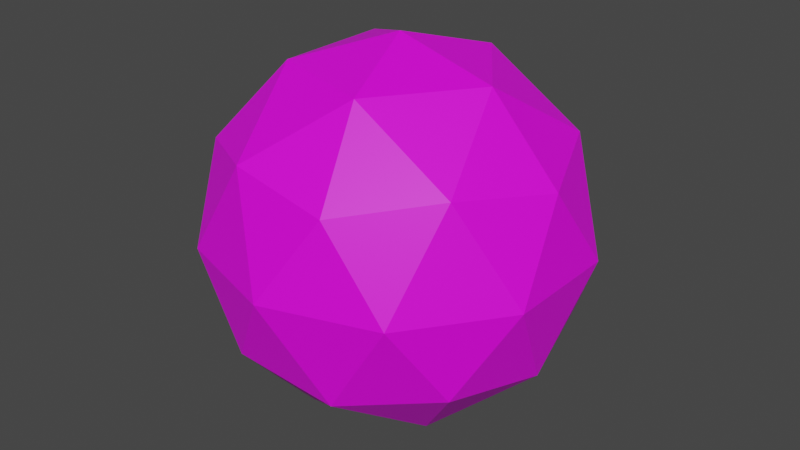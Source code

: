 # Source: ElectricBullet.blend  (saved by Blender 3.5.10; exported with 4.5.12 LTS)
import bpy
from mathutils import Matrix  # noqa: F401  (used for matrix-valued properties, if any)

bpy.ops.wm.read_factory_settings(use_empty=True)
scene = bpy.context.scene
scene.name = 'Scene'

# ---- collections
col_collection = bpy.data.collections.new('Collection'); scene.collection.children.link(col_collection)

# ---- images (referenced by path relative to the original .blend; pixels are not part of the script)
import os
ASSET_DIR = os.environ.get("B2B_ASSET_DIR", "")  # directory of the original .blend (textures are referenced by path, not embedded)
HERE = os.path.dirname(os.path.abspath(__file__))  # packed textures are extracted next to this script under _unpacked/

def load_image(name, relpath, width, height, colorspace="sRGB"):
    """Load a texture the original file referenced (path relative to the .blend, or extracted next to this script)."""
    p = next((c for c in (os.path.join(HERE, relpath), os.path.join(ASSET_DIR, relpath)) if relpath and os.path.exists(c)), "")
    if p:
        img = bpy.data.images.load(p, check_existing=True)
        img.name = name
    else:  # same state as the original file: an image datablock whose file is absent (Cycles renders it pink)
        img = bpy.data.images.new(name, width, height)
        img.source = "FILE"
        img.filepath = "//" + (relpath or name)
    img.colorspace_settings.name = colorspace
    return img
img_dungeons_2_texture_01_a_png = load_image('Dungeons_2_Texture_01_A.png', 'Dungeons_2_Texture_01_A.png', 1024, 1024, 'sRGB')

# ---- materials (node trees are filled in below, after node groups)
mat_material_001 = bpy.data.materials.new('Material.001')
mat_material_001.use_transparent_shadow = False

# ---- material node trees
mat_material_001.use_nodes = True; mat_material_001.node_tree.nodes.clear()
_N = mat_material_001.node_tree.nodes; _L = mat_material_001.node_tree.links
n0 = _N.new('ShaderNodeBsdfPrincipled'); n0.name = 'Principled BSDF'; n0.location = (10, 300)
n0.distribution = 'GGX'
n0.subsurface_method = 'RANDOM_WALK_SKIN'
n0.inputs[3].default_value = 1.45
n0.inputs[27].default_value = (0.0, 0.0, 0.0, 1.0)
n0.inputs[28].default_value = 1.0
n1 = _N.new('ShaderNodeOutputMaterial'); n1.name = 'Material Output'; n1.location = (300, 300)
n2 = _N.new('ShaderNodeTexImage'); n2.name = 'Image Texture'; n2.location = (-333, 137)
n2.image = img_dungeons_2_texture_01_a_png
_L.new(n0.outputs[0], n1.inputs[0])
_L.new(n2.outputs[0], n0.inputs[0])
n1.is_active_output = True

# ---- world
world_world = bpy.data.worlds.new('World'); scene.world = world_world
world_world.use_nodes = True; world_world.node_tree.nodes.clear()
_N = world_world.node_tree.nodes; _L = world_world.node_tree.links
n0 = _N.new('ShaderNodeOutputWorld'); n0.name = 'World Output'; n0.location = (300, 300)
n1 = _N.new('ShaderNodeBackground'); n1.name = 'Background'; n1.location = (10, 300)
n1.inputs[0].default_value = (0.05088, 0.05088, 0.05088, 1.0)
_L.new(n1.outputs[0], n0.inputs[0])
n0.is_active_output = True
world_world.color = (0.05088, 0.05088, 0.05088)
world_world.use_sun_shadow = False
world_world.sun_shadow_jitter_overblur = 0.0

# ---- meshes
me_icosphere = bpy.data.meshes.new('Icosphere')
me_icosphere.from_pydata([(0.0, 0.0, -1.0), (0.7236, -0.5257, -0.4472), (-0.2764, -0.8506, -0.4472), (-0.8944, 0.0, -0.4472), (-0.2764, 0.8506, -0.4472), (0.7236, 0.5257, -0.4472), (0.2764, -0.8506, 0.4472), (-0.7236, -0.5257, 0.4472), (-0.7236, 0.5257, 0.4472), (0.2764, 0.8506, 0.4472), (0.8944, 0.0, 0.4472), (0.0, 0.0, 1.0), (-0.1625, -0.5, -0.8507), (0.4253, -0.309, -0.8507), (0.2629, -0.809, -0.5257), (0.8506, 0.0, -0.5257), (0.4253, 0.309, -0.8507), (-0.5257, 0.0, -0.8507), (-0.6882, -0.5, -0.5257), (-0.1625, 0.5, -0.8507), (-0.6882, 0.5, -0.5257), (0.2629, 0.809, -0.5257), (0.9511, -0.309, 0.0), (0.9511, 0.309, 0.0), (0.0, -1.0, 0.0), (0.5878, -0.809, 0.0), (-0.9511, -0.309, 0.0), (-0.5878, -0.809, 0.0), (-0.5878, 0.809, 0.0), (-0.9511, 0.309, 0.0), (0.5878, 0.809, 0.0), (0.0, 1.0, 0.0), (0.6882, -0.5, 0.5257), (-0.2629, -0.809, 0.5257), (-0.8506, 0.0, 0.5257), (-0.2629, 0.809, 0.5257), (0.6882, 0.5, 0.5257), (0.1625, -0.5, 0.8507), (0.5257, 0.0, 0.8507), (-0.4253, -0.309, 0.8507), (-0.4253, 0.309, 0.8507), (0.1625, 0.5, 0.8507)], [], [(0, 13, 12), (1, 13, 15), (0, 12, 17), (0, 17, 19), (0, 19, 16), (1, 15, 22), (2, 14, 24), (3, 18, 26), (4, 20, 28), (5, 21, 30), (1, 22, 25), (2, 24, 27), (3, 26, 29), (4, 28, 31), (5, 30, 23), (6, 32, 37), (7, 33, 39), (8, 34, 40), (9, 35, 41), (10, 36, 38), (38, 41, 11), (38, 36, 41), (36, 9, 41), (41, 40, 11), (41, 35, 40), (35, 8, 40), (40, 39, 11), (40, 34, 39), (34, 7, 39), (39, 37, 11), (39, 33, 37), (33, 6, 37), (37, 38, 11), (37, 32, 38), (32, 10, 38), (23, 36, 10), (23, 30, 36), (30, 9, 36), (31, 35, 9), (31, 28, 35), (28, 8, 35), (29, 34, 8), (29, 26, 34), (26, 7, 34), (27, 33, 7), (27, 24, 33), (24, 6, 33), (25, 32, 6), (25, 22, 32), (22, 10, 32), (30, 31, 9), (30, 21, 31), (21, 4, 31), (28, 29, 8), (28, 20, 29), (20, 3, 29), (26, 27, 7), (26, 18, 27), (18, 2, 27), (24, 25, 6), (24, 14, 25), (14, 1, 25), (22, 23, 10), (22, 15, 23), (15, 5, 23), (16, 21, 5), (16, 19, 21), (19, 4, 21), (19, 20, 4), (19, 17, 20), (17, 3, 20), (17, 18, 3), (17, 12, 18), (12, 2, 18), (15, 16, 5), (15, 13, 16), (13, 0, 16), (12, 14, 2), (12, 13, 14), (13, 1, 14)])
_uv = me_icosphere.uv_layers.new(name='UVMap')
_uv.uv.foreach_set('vector', [0.4742, 0.03093, 0.4744, 0.03132, 0.474, 0.03132, 0.4746, 0.0317, 0.4749, 0.03132, 0.4751, 0.0317, 0.4778, 0.03093, 0.478, 0.03132, 0.4775, 0.03132, 0.4769, 0.03093, 0.4771, 0.03132, 0.4766, 0.03132, 0.476, 0.03093, 0.4762, 0.03132, 0.4758, 0.03132, 0.4746, 0.0317, 0.4751, 0.0317, 0.4749, 0.03209, 0.4738, 0.0317, 0.4742, 0.0317, 0.474, 0.03209, 0.4773, 0.0317, 0.4778, 0.0317, 0.4775, 0.03209, 0.4764, 0.0317, 0.4769, 0.0317, 0.4766, 0.03209, 0.4755, 0.0317, 0.476, 0.0317, 0.4758, 0.03209, 0.4746, 0.0317, 0.4749, 0.03209, 0.4744, 0.03209, 0.4738, 0.0317, 0.474, 0.03209, 0.4735, 0.03209, 0.4773, 0.0317, 0.4775, 0.03209, 0.4771, 0.03209, 0.4764, 0.0317, 0.4766, 0.03209, 0.4762, 0.03209, 0.4755, 0.0317, 0.4758, 0.03209, 0.4753, 0.03209, 0.4742, 0.03247, 0.4746, 0.03247, 0.4744, 0.03286, 0.4733, 0.03247, 0.4738, 0.03247, 0.4735, 0.03286, 0.4769, 0.03247, 0.4773, 0.03247, 0.4771, 0.03286, 0.476, 0.03247, 0.4764, 0.03247, 0.4762, 0.03286, 0.4751, 0.03247, 0.4755, 0.03247, 0.4753, 0.03286, 0.4753, 0.03286, 0.4758, 0.03286, 0.4755, 0.03324, 0.4753, 0.03286, 0.4755, 0.03247, 0.4758, 0.03286, 0.4755, 0.03247, 0.476, 0.03247, 0.4758, 0.03286, 0.4762, 0.03286, 0.4766, 0.03286, 0.4764, 0.03324, 0.4762, 0.03286, 0.4764, 0.03247, 0.4766, 0.03286, 0.4764, 0.03247, 0.4769, 0.03247, 0.4766, 0.03286, 0.4771, 0.03286, 0.4775, 0.03286, 0.4773, 0.03324, 0.4771, 0.03286, 0.4773, 0.03247, 0.4775, 0.03286, 0.4773, 0.03247, 0.4778, 0.03247, 0.4775, 0.03286, 0.4735, 0.03286, 0.474, 0.03286, 0.4738, 0.03324, 0.4735, 0.03286, 0.4738, 0.03247, 0.474, 0.03286, 0.4738, 0.03247, 0.4742, 0.03247, 0.474, 0.03286, 0.4744, 0.03286, 0.4749, 0.03286, 0.4746, 0.03324, 0.4744, 0.03286, 0.4746, 0.03247, 0.4749, 0.03286, 0.4746, 0.03247, 0.4751, 0.03247, 0.4749, 0.03286, 0.4753, 0.03209, 0.4755, 0.03247, 0.4751, 0.03247, 0.4753, 0.03209, 0.4758, 0.03209, 0.4755, 0.03247, 0.4758, 0.03209, 0.476, 0.03247, 0.4755, 0.03247, 0.4762, 0.03209, 0.4764, 0.03247, 0.476, 0.03247, 0.4762, 0.03209, 0.4766, 0.03209, 0.4764, 0.03247, 0.4766, 0.03209, 0.4769, 0.03247, 0.4764, 0.03247, 0.4771, 0.03209, 0.4773, 0.03247, 0.4769, 0.03247, 0.4771, 0.03209, 0.4775, 0.03209, 0.4773, 0.03247, 0.4775, 0.03209, 0.4778, 0.03247, 0.4773, 0.03247, 0.4735, 0.03209, 0.4738, 0.03247, 0.4733, 0.03247, 0.4735, 0.03209, 0.474, 0.03209, 0.4738, 0.03247, 0.474, 0.03209, 0.4742, 0.03247, 0.4738, 0.03247, 0.4744, 0.03209, 0.4746, 0.03247, 0.4742, 0.03247, 0.4744, 0.03209, 0.4749, 0.03209, 0.4746, 0.03247, 0.4749, 0.03209, 0.4751, 0.03247, 0.4746, 0.03247, 0.4758, 0.03209, 0.4762, 0.03209, 0.476, 0.03247, 0.4758, 0.03209, 0.476, 0.0317, 0.4762, 0.03209, 0.476, 0.0317, 0.4764, 0.0317, 0.4762, 0.03209, 0.4766, 0.03209, 0.4771, 0.03209, 0.4769, 0.03247, 0.4766, 0.03209, 0.4769, 0.0317, 0.4771, 0.03209, 0.4769, 0.0317, 0.4773, 0.0317, 0.4771, 0.03209, 0.4775, 0.03209, 0.478, 0.03209, 0.4778, 0.03247, 0.4775, 0.03209, 0.4778, 0.0317, 0.478, 0.03209, 0.4778, 0.0317, 0.4782, 0.0317, 0.478, 0.03209, 0.474, 0.03209, 0.4744, 0.03209, 0.4742, 0.03247, 0.474, 0.03209, 0.4742, 0.0317, 0.4744, 0.03209, 0.4742, 0.0317, 0.4746, 0.0317, 0.4744, 0.03209, 0.4749, 0.03209, 0.4753, 0.03209, 0.4751, 0.03247, 0.4749, 0.03209, 0.4751, 0.0317, 0.4753, 0.03209, 0.4751, 0.0317, 0.4755, 0.0317, 0.4753, 0.03209, 0.4758, 0.03132, 0.476, 0.0317, 0.4755, 0.0317, 0.4758, 0.03132, 0.4762, 0.03132, 0.476, 0.0317, 0.4762, 0.03132, 0.4764, 0.0317, 0.476, 0.0317, 0.4766, 0.03132, 0.4769, 0.0317, 0.4764, 0.0317, 0.4766, 0.03132, 0.4771, 0.03132, 0.4769, 0.0317, 0.4771, 0.03132, 0.4773, 0.0317, 0.4769, 0.0317, 0.4775, 0.03132, 0.4778, 0.0317, 0.4773, 0.0317, 0.4775, 0.03132, 0.478, 0.03132, 0.4778, 0.0317, 0.478, 0.03132, 0.4782, 0.0317, 0.4778, 0.0317, 0.4751, 0.0317, 0.4753, 0.03132, 0.4755, 0.0317, 0.4751, 0.0317, 0.4749, 0.03132, 0.4753, 0.03132, 0.4749, 0.03132, 0.4751, 0.03093, 0.4753, 0.03132, 0.474, 0.03132, 0.4742, 0.0317, 0.4738, 0.0317, 0.474, 0.03132, 0.4744, 0.03132, 0.4742, 0.0317, 0.4744, 0.03132, 0.4746, 0.0317, 0.4742, 0.0317])
me_icosphere.materials.append(mat_material_001)
me_icosphere.update()

# ---- objects
ob_icosphere = bpy.data.objects.new('Icosphere', me_icosphere)

# ---- transforms, parenting, visibility, modifiers, constraints
ob_icosphere.location = (0.0, 0.0, 0.0)
ob_icosphere.scale = (0.4449, 0.4449, 0.4449)

# ---- collection membership
col_collection.objects.link(ob_icosphere)

# ---- scene / render settings (as saved in the file)
scene.frame_start = 1; scene.frame_end = 250; scene.frame_set(1)
scene.render.engine = 'BLENDER_EEVEE_NEXT'
scene.cycles.sampling_pattern = 'TABULATED_SOBOL'
scene.cycles.use_light_tree = False
scene.view_settings.view_transform = 'Filmic'
bpy.context.view_layer.update()

# ---- added for rendering (the .blend has no active camera and no usable light): camera, sun
cam_auto = bpy.data.cameras.new('AutoCamera')
cam_auto.lens = 50.0
cam_auto.sensor_width = 36.0
cam_auto.clip_end = 1000.0
ob_auto_camera = bpy.data.objects.new('AutoCamera', cam_auto)
scene.collection.objects.link(ob_auto_camera)
ob_auto_camera.location = (1.40301, -1.68362, 1.12241)
ob_auto_camera.rotation_euler = (1.09748, -7.21219e-08, 0.694738)
scene.camera = ob_auto_camera
light_auto_sun = bpy.data.lights.new('AutoSun', 'SUN')
light_auto_sun.energy = 3.0
light_auto_sun.angle = 0.0523599
ob_auto_sun = bpy.data.objects.new('AutoSun', light_auto_sun)
scene.collection.objects.link(ob_auto_sun)
ob_auto_sun.rotation_euler = (0.872665, 0.174533, 0.523599)
bpy.context.view_layer.update()
